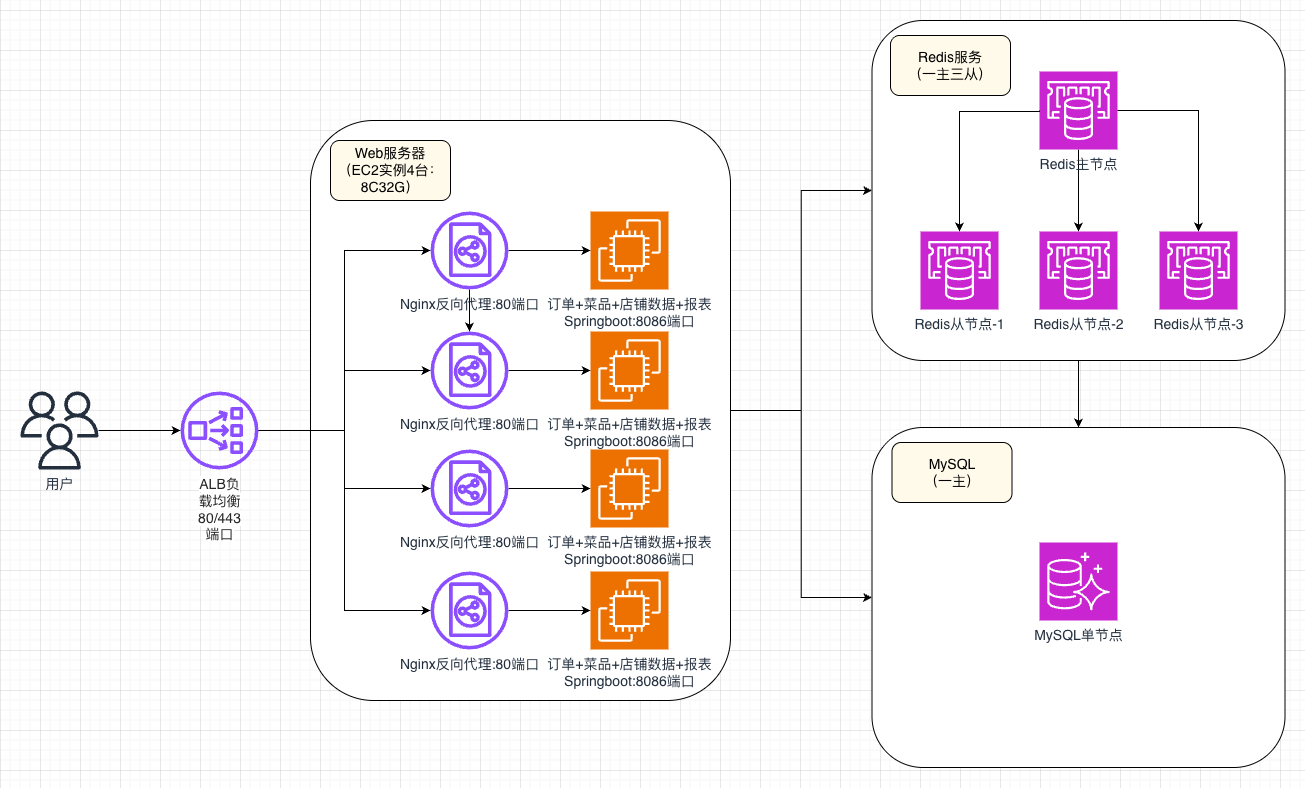

The diagram above was exported from draw.io. Its source (the exported page's mxGraphModel, read from the mxfile embedded in the PNG):
<mxGraphModel dx="1803" dy="578" grid="1" gridSize="10" guides="1" tooltips="1" connect="1" arrows="1" fold="1" page="1" pageScale="1" pageWidth="827" pageHeight="1169" math="0" shadow="0">
  <root>
    <mxCell id="0" />
    <mxCell id="1" parent="0" />
    <mxCell id="AtnITzgTZyCiTQVLiEBw-76" edge="1" parent="1" source="AtnITzgTZyCiTQVLiEBw-30" style="edgeStyle=orthogonalEdgeStyle;rounded=0;orthogonalLoop=1;jettySize=auto;html=1;entryX=0;entryY=0.5;entryDx=0;entryDy=0;fontSize=14;" target="AtnITzgTZyCiTQVLiEBw-53" value="">
      <mxGeometry relative="1" as="geometry">
        <mxPoint x="730" y="210" as="targetPoint" />
      </mxGeometry>
    </mxCell>
    <mxCell id="AtnITzgTZyCiTQVLiEBw-78" edge="1" parent="1" source="AtnITzgTZyCiTQVLiEBw-30" style="edgeStyle=orthogonalEdgeStyle;rounded=0;orthogonalLoop=1;jettySize=auto;html=1;entryX=0;entryY=0.5;entryDx=0;entryDy=0;fontSize=14;" target="AtnITzgTZyCiTQVLiEBw-56" value="">
      <mxGeometry relative="1" as="geometry">
        <mxPoint x="840" y="400" as="targetPoint" />
      </mxGeometry>
    </mxCell>
    <mxCell id="AtnITzgTZyCiTQVLiEBw-30" parent="1" style="rounded=1;whiteSpace=wrap;html=1;fontSize=14;" value="" vertex="1">
      <mxGeometry height="580" width="420" x="190" y="110" as="geometry" />
    </mxCell>
    <mxCell id="AtnITzgTZyCiTQVLiEBw-69" edge="1" parent="1" source="AtnITzgTZyCiTQVLiEBw-53" style="edgeStyle=orthogonalEdgeStyle;rounded=0;orthogonalLoop=1;jettySize=auto;html=1;fontSize=14;" target="AtnITzgTZyCiTQVLiEBw-56" value="">
      <mxGeometry relative="1" as="geometry" />
    </mxCell>
    <mxCell id="VKqbtGtvICu93JZizhNM-19" edge="1" parent="1" source="VKqbtGtvICu93JZizhNM-1" style="edgeStyle=orthogonalEdgeStyle;rounded=0;orthogonalLoop=1;jettySize=auto;html=1;fontSize=14;" target="VKqbtGtvICu93JZizhNM-3" value="">
      <mxGeometry relative="1" as="geometry" />
    </mxCell>
    <mxCell id="VKqbtGtvICu93JZizhNM-1" parent="1" style="sketch=0;outlineConnect=0;fontColor=#232F3E;gradientColor=none;fillColor=#232F3D;strokeColor=none;dashed=0;verticalLabelPosition=bottom;verticalAlign=top;align=center;html=1;fontSize=14;fontStyle=0;aspect=fixed;pointerEvents=1;shape=mxgraph.aws4.users;" value="用户" vertex="1">
      <mxGeometry height="78" width="78" x="-100" y="381" as="geometry" />
    </mxCell>
    <mxCell id="AtnITzgTZyCiTQVLiEBw-46" edge="1" parent="1" source="VKqbtGtvICu93JZizhNM-3" style="edgeStyle=orthogonalEdgeStyle;rounded=0;orthogonalLoop=1;jettySize=auto;html=1;fontSize=14;" target="AtnITzgTZyCiTQVLiEBw-38" value="">
      <mxGeometry relative="1" as="geometry">
        <mxPoint x="197" y="420" as="targetPoint" />
      </mxGeometry>
    </mxCell>
    <mxCell id="VKqbtGtvICu93JZizhNM-3" parent="1" style="sketch=0;outlineConnect=0;fontColor=#232F3E;gradientColor=none;fillColor=#8C4FFF;strokeColor=none;dashed=0;verticalLabelPosition=bottom;verticalAlign=top;align=center;html=1;fontSize=14;fontStyle=0;aspect=fixed;pointerEvents=1;shape=mxgraph.aws4.network_load_balancer;" value="&lt;div&gt;&lt;font face=&quot;Helvetica&quot;&gt;&lt;span style=&quot;color: rgba(0, 0, 0, 0.85); text-align: left; text-wrap-mode: wrap; background-color: rgb(255, 255, 255);&quot;&gt;&lt;font&gt;ALB负载均衡&lt;/font&gt;&lt;/span&gt;&lt;/font&gt;&lt;/div&gt;&lt;div&gt;&lt;font face=&quot;Helvetica&quot;&gt;&lt;span style=&quot;background-color: light-dark(rgb(255, 255, 255), rgb(18, 18, 18)); color: light-dark(rgba(0, 0, 0, 0.85), rgba(237, 237, 237, 0.85)); text-align: left; text-wrap-mode: wrap;&quot;&gt;80/443 端口&lt;/span&gt;&lt;/font&gt;&lt;/div&gt;" vertex="1">
      <mxGeometry height="78" width="78" x="60" y="381" as="geometry" />
    </mxCell>
    <mxCell id="AtnITzgTZyCiTQVLiEBw-47" edge="1" parent="1" source="VKqbtGtvICu93JZizhNM-3" style="edgeStyle=orthogonalEdgeStyle;rounded=0;orthogonalLoop=1;jettySize=auto;html=1;fontSize=14;" target="AtnITzgTZyCiTQVLiEBw-37" value="">
      <mxGeometry relative="1" as="geometry">
        <mxPoint x="190" y="460" as="sourcePoint" />
        <mxPoint x="362" y="518" as="targetPoint" />
      </mxGeometry>
    </mxCell>
    <mxCell id="AtnITzgTZyCiTQVLiEBw-48" edge="1" parent="1" source="VKqbtGtvICu93JZizhNM-3" style="edgeStyle=orthogonalEdgeStyle;rounded=0;orthogonalLoop=1;jettySize=auto;html=1;fontSize=14;" target="AtnITzgTZyCiTQVLiEBw-36" value="">
      <mxGeometry relative="1" as="geometry">
        <Array as="points">
          <mxPoint x="224" y="420" />
          <mxPoint x="224" y="240" />
        </Array>
        <mxPoint x="160" y="480" as="sourcePoint" />
        <mxPoint x="220" y="230" as="targetPoint" />
      </mxGeometry>
    </mxCell>
    <mxCell id="AtnITzgTZyCiTQVLiEBw-51" edge="1" parent="1" style="edgeStyle=orthogonalEdgeStyle;rounded=0;orthogonalLoop=1;jettySize=auto;html=1;fontSize=14;" target="AtnITzgTZyCiTQVLiEBw-39" value="">
      <mxGeometry relative="1" as="geometry">
        <Array as="points">
          <mxPoint x="224" y="420" />
          <mxPoint x="224" y="600" />
        </Array>
        <mxPoint x="138" y="420" as="sourcePoint" />
        <mxPoint x="298" y="610" as="targetPoint" />
      </mxGeometry>
    </mxCell>
    <mxCell id="AtnITzgTZyCiTQVLiEBw-71" connectable="0" parent="1" style="group;fontSize=14;" value="" vertex="1">
      <mxGeometry height="340" width="413" x="751.5" y="417" as="geometry" />
    </mxCell>
    <mxCell id="AtnITzgTZyCiTQVLiEBw-56" parent="AtnITzgTZyCiTQVLiEBw-71" style="rounded=1;whiteSpace=wrap;html=1;fontSize=14;" value="" vertex="1">
      <mxGeometry height="340" width="413" as="geometry" />
    </mxCell>
    <mxCell id="VKqbtGtvICu93JZizhNM-14" parent="AtnITzgTZyCiTQVLiEBw-71" style="sketch=0;points=[[0,0,0],[0.25,0,0],[0.5,0,0],[0.75,0,0],[1,0,0],[0,1,0],[0.25,1,0],[0.5,1,0],[0.75,1,0],[1,1,0],[0,0.25,0],[0,0.5,0],[0,0.75,0],[1,0.25,0],[1,0.5,0],[1,0.75,0]];outlineConnect=0;fontColor=#232F3E;fillColor=#C925D1;strokeColor=#ffffff;dashed=0;verticalLabelPosition=bottom;verticalAlign=top;align=center;html=1;fontSize=14;fontStyle=0;aspect=fixed;shape=mxgraph.aws4.resourceIcon;resIcon=mxgraph.aws4.aurora;" value="MySQL单节点" vertex="1">
      <mxGeometry height="78" width="78" x="167.5" y="115" as="geometry" />
    </mxCell>
    <mxCell id="AtnITzgTZyCiTQVLiEBw-57" parent="AtnITzgTZyCiTQVLiEBw-71" style="rounded=1;whiteSpace=wrap;html=1;fillColor=#FFFAEA;fontSize=14;" value="MySQL&lt;br&gt;&lt;div&gt;（&lt;span style=&quot;background-color: transparent; color: light-dark(rgb(0, 0, 0), rgb(255, 255, 255));&quot;&gt;一主）&lt;/span&gt;&lt;/div&gt;" vertex="1">
      <mxGeometry height="60" width="120" x="20" y="15" as="geometry" />
    </mxCell>
    <mxCell id="AtnITzgTZyCiTQVLiEBw-72" connectable="0" parent="1" style="group;fontSize=14;" value="" vertex="1">
      <mxGeometry height="340" width="413" x="751.5" y="10" as="geometry" />
    </mxCell>
    <mxCell id="AtnITzgTZyCiTQVLiEBw-53" parent="AtnITzgTZyCiTQVLiEBw-72" style="rounded=1;whiteSpace=wrap;html=1;fontSize=14;" value="" vertex="1">
      <mxGeometry height="340" width="413" as="geometry" />
    </mxCell>
    <mxCell id="AtnITzgTZyCiTQVLiEBw-22" edge="1" parent="AtnITzgTZyCiTQVLiEBw-72" source="VKqbtGtvICu93JZizhNM-13" style="edgeStyle=orthogonalEdgeStyle;rounded=0;orthogonalLoop=1;jettySize=auto;html=1;fontSize=14;" target="AtnITzgTZyCiTQVLiEBw-20" value="">
      <mxGeometry relative="1" as="geometry" />
    </mxCell>
    <mxCell id="VKqbtGtvICu93JZizhNM-13" parent="AtnITzgTZyCiTQVLiEBw-72" style="sketch=0;points=[[0,0,0],[0.25,0,0],[0.5,0,0],[0.75,0,0],[1,0,0],[0,1,0],[0.25,1,0],[0.5,1,0],[0.75,1,0],[1,1,0],[0,0.25,0],[0,0.5,0],[0,0.75,0],[1,0.25,0],[1,0.5,0],[1,0.75,0]];outlineConnect=0;fontColor=#232F3E;fillColor=#C925D1;strokeColor=#ffffff;dashed=0;verticalLabelPosition=bottom;verticalAlign=top;align=center;html=1;fontSize=14;fontStyle=0;aspect=fixed;shape=mxgraph.aws4.resourceIcon;resIcon=mxgraph.aws4.elasticache;" value="Redis主节点" vertex="1">
      <mxGeometry height="78" width="78" x="167.5" y="51" as="geometry" />
    </mxCell>
    <mxCell id="AtnITzgTZyCiTQVLiEBw-18" parent="AtnITzgTZyCiTQVLiEBw-72" style="sketch=0;points=[[0,0,0],[0.25,0,0],[0.5,0,0],[0.75,0,0],[1,0,0],[0,1,0],[0.25,1,0],[0.5,1,0],[0.75,1,0],[1,1,0],[0,0.25,0],[0,0.5,0],[0,0.75,0],[1,0.25,0],[1,0.5,0],[1,0.75,0]];outlineConnect=0;fontColor=#232F3E;fillColor=#C925D1;strokeColor=#ffffff;dashed=0;verticalLabelPosition=bottom;verticalAlign=top;align=center;html=1;fontSize=14;fontStyle=0;aspect=fixed;shape=mxgraph.aws4.resourceIcon;resIcon=mxgraph.aws4.elasticache;" value="Redis从节点-1" vertex="1">
      <mxGeometry height="78" width="78" x="48.5" y="211" as="geometry" />
    </mxCell>
    <mxCell id="AtnITzgTZyCiTQVLiEBw-20" parent="AtnITzgTZyCiTQVLiEBw-72" style="sketch=0;points=[[0,0,0],[0.25,0,0],[0.5,0,0],[0.75,0,0],[1,0,0],[0,1,0],[0.25,1,0],[0.5,1,0],[0.75,1,0],[1,1,0],[0,0.25,0],[0,0.5,0],[0,0.75,0],[1,0.25,0],[1,0.5,0],[1,0.75,0]];outlineConnect=0;fontColor=#232F3E;fillColor=#C925D1;strokeColor=#ffffff;dashed=0;verticalLabelPosition=bottom;verticalAlign=top;align=center;html=1;fontSize=14;fontStyle=0;aspect=fixed;shape=mxgraph.aws4.resourceIcon;resIcon=mxgraph.aws4.elasticache;" value="Redis从节点-2" vertex="1">
      <mxGeometry height="78" width="78" x="167.5" y="211" as="geometry" />
    </mxCell>
    <mxCell id="AtnITzgTZyCiTQVLiEBw-21" parent="AtnITzgTZyCiTQVLiEBw-72" style="sketch=0;points=[[0,0,0],[0.25,0,0],[0.5,0,0],[0.75,0,0],[1,0,0],[0,1,0],[0.25,1,0],[0.5,1,0],[0.75,1,0],[1,1,0],[0,0.25,0],[0,0.5,0],[0,0.75,0],[1,0.25,0],[1,0.5,0],[1,0.75,0]];outlineConnect=0;fontColor=#232F3E;fillColor=#C925D1;strokeColor=#ffffff;dashed=0;verticalLabelPosition=bottom;verticalAlign=top;align=center;html=1;fontSize=14;fontStyle=0;aspect=fixed;shape=mxgraph.aws4.resourceIcon;resIcon=mxgraph.aws4.elasticache;" value="Redis从节点-3" vertex="1">
      <mxGeometry height="78" width="78" x="287.5" y="211" as="geometry" />
    </mxCell>
    <mxCell id="AtnITzgTZyCiTQVLiEBw-23" edge="1" parent="AtnITzgTZyCiTQVLiEBw-72" source="VKqbtGtvICu93JZizhNM-13" style="edgeStyle=orthogonalEdgeStyle;rounded=0;orthogonalLoop=1;jettySize=auto;html=1;entryX=0.5;entryY=0;entryDx=0;entryDy=0;entryPerimeter=0;exitX=1;exitY=0.5;exitDx=0;exitDy=0;exitPerimeter=0;fontSize=14;" target="AtnITzgTZyCiTQVLiEBw-21" value="">
      <mxGeometry relative="1" as="geometry">
        <mxPoint x="317.5" y="129" as="sourcePoint" />
        <mxPoint x="317.5" y="211" as="targetPoint" />
      </mxGeometry>
    </mxCell>
    <mxCell id="AtnITzgTZyCiTQVLiEBw-24" edge="1" parent="AtnITzgTZyCiTQVLiEBw-72" source="VKqbtGtvICu93JZizhNM-13" style="edgeStyle=orthogonalEdgeStyle;rounded=0;orthogonalLoop=1;jettySize=auto;html=1;entryX=0.5;entryY=0;entryDx=0;entryDy=0;entryPerimeter=0;exitX=0;exitY=0.5;exitDx=0;exitDy=0;exitPerimeter=0;fontSize=14;" target="AtnITzgTZyCiTQVLiEBw-18" value="">
      <mxGeometry relative="1" as="geometry">
        <Array as="points">
          <mxPoint x="167.5" y="91" />
          <mxPoint x="87.5" y="91" />
        </Array>
        <mxPoint x="157.5" y="91" as="sourcePoint" />
        <mxPoint x="77.5" y="211" as="targetPoint" />
      </mxGeometry>
    </mxCell>
    <mxCell id="AtnITzgTZyCiTQVLiEBw-54" parent="AtnITzgTZyCiTQVLiEBw-72" style="rounded=1;whiteSpace=wrap;html=1;fillColor=#FFFAEA;fontSize=14;" value="Redis服务&lt;div&gt;（&lt;span style=&quot;background-color: transparent; color: light-dark(rgb(0, 0, 0), rgb(255, 255, 255));&quot;&gt;一主三从）&lt;/span&gt;&lt;/div&gt;" vertex="1">
      <mxGeometry height="60" width="120" x="18.5" y="15" as="geometry" />
    </mxCell>
    <mxCell id="VKqbtGtvICu93JZizhNM-7" parent="1" style="sketch=0;points=[[0,0,0],[0.25,0,0],[0.5,0,0],[0.75,0,0],[1,0,0],[0,1,0],[0.25,1,0],[0.5,1,0],[0.75,1,0],[1,1,0],[0,0.25,0],[0,0.5,0],[0,0.75,0],[1,0.25,0],[1,0.5,0],[1,0.75,0]];outlineConnect=0;fontColor=#232F3E;fillColor=#ED7100;strokeColor=#ffffff;dashed=0;verticalLabelPosition=bottom;verticalAlign=top;align=center;html=1;fontSize=14;fontStyle=0;aspect=fixed;shape=mxgraph.aws4.resourceIcon;resIcon=mxgraph.aws4.ec2;" value="订单+菜品+店铺数据+报表&lt;br&gt;&lt;div&gt;Springboot:8086端口&lt;/div&gt;" vertex="1">
      <mxGeometry height="78" width="78" x="470" y="201" as="geometry" />
    </mxCell>
    <mxCell id="AtnITzgTZyCiTQVLiEBw-4" parent="1" style="sketch=0;points=[[0,0,0],[0.25,0,0],[0.5,0,0],[0.75,0,0],[1,0,0],[0,1,0],[0.25,1,0],[0.5,1,0],[0.75,1,0],[1,1,0],[0,0.25,0],[0,0.5,0],[0,0.75,0],[1,0.25,0],[1,0.5,0],[1,0.75,0]];outlineConnect=0;fontColor=#232F3E;fillColor=#ED7100;strokeColor=#ffffff;dashed=0;verticalLabelPosition=bottom;verticalAlign=top;align=center;html=1;fontSize=14;fontStyle=0;aspect=fixed;shape=mxgraph.aws4.resourceIcon;resIcon=mxgraph.aws4.ec2;" value="订单+菜品+店铺数据+报表&lt;br&gt;&lt;div&gt;Springboot:8086端口&lt;/div&gt;" vertex="1">
      <mxGeometry height="78" width="78" x="470" y="321" as="geometry" />
    </mxCell>
    <mxCell id="AtnITzgTZyCiTQVLiEBw-5" parent="1" style="sketch=0;points=[[0,0,0],[0.25,0,0],[0.5,0,0],[0.75,0,0],[1,0,0],[0,1,0],[0.25,1,0],[0.5,1,0],[0.75,1,0],[1,1,0],[0,0.25,0],[0,0.5,0],[0,0.75,0],[1,0.25,0],[1,0.5,0],[1,0.75,0]];outlineConnect=0;fontColor=#232F3E;fillColor=#ED7100;strokeColor=#ffffff;dashed=0;verticalLabelPosition=bottom;verticalAlign=top;align=center;html=1;fontSize=14;fontStyle=0;aspect=fixed;shape=mxgraph.aws4.resourceIcon;resIcon=mxgraph.aws4.ec2;" value="订单+菜品+店铺数据+报表&lt;br&gt;&lt;div&gt;Springboot:8086端口&lt;/div&gt;" vertex="1">
      <mxGeometry height="78" width="78" x="470" y="439" as="geometry" />
    </mxCell>
    <mxCell id="AtnITzgTZyCiTQVLiEBw-6" parent="1" style="sketch=0;points=[[0,0,0],[0.25,0,0],[0.5,0,0],[0.75,0,0],[1,0,0],[0,1,0],[0.25,1,0],[0.5,1,0],[0.75,1,0],[1,1,0],[0,0.25,0],[0,0.5,0],[0,0.75,0],[1,0.25,0],[1,0.5,0],[1,0.75,0]];outlineConnect=0;fontColor=#232F3E;fillColor=#ED7100;strokeColor=#ffffff;dashed=0;verticalLabelPosition=bottom;verticalAlign=top;align=center;html=1;fontSize=14;fontStyle=0;aspect=fixed;shape=mxgraph.aws4.resourceIcon;resIcon=mxgraph.aws4.ec2;" value="订单+菜品+店铺数据+报表&lt;br&gt;&lt;div&gt;Springboot:8086端口&lt;/div&gt;" vertex="1">
      <mxGeometry height="78" width="78" x="470" y="561" as="geometry" />
    </mxCell>
    <mxCell id="AtnITzgTZyCiTQVLiEBw-29" parent="1" style="rounded=1;whiteSpace=wrap;html=1;fillColor=#FFFAEA;fontSize=14;" value="Web服务器&lt;div&gt;（&lt;span style=&quot;background-color: transparent; color: light-dark(rgb(0, 0, 0), rgb(255, 255, 255));&quot;&gt;EC2实例4台：8C32G）&lt;/span&gt;&lt;/div&gt;" vertex="1">
      <mxGeometry height="60" width="120" x="210" y="130" as="geometry" />
    </mxCell>
    <mxCell id="AtnITzgTZyCiTQVLiEBw-40" edge="1" parent="1" source="AtnITzgTZyCiTQVLiEBw-36" style="edgeStyle=orthogonalEdgeStyle;rounded=0;orthogonalLoop=1;jettySize=auto;html=1;fontSize=14;" target="VKqbtGtvICu93JZizhNM-7" value="">
      <mxGeometry relative="1" as="geometry" />
    </mxCell>
    <mxCell id="AtnITzgTZyCiTQVLiEBw-74" edge="1" parent="1" source="AtnITzgTZyCiTQVLiEBw-36" style="edgeStyle=orthogonalEdgeStyle;rounded=0;orthogonalLoop=1;jettySize=auto;html=1;fontSize=14;" target="AtnITzgTZyCiTQVLiEBw-37" value="">
      <mxGeometry relative="1" as="geometry" />
    </mxCell>
    <mxCell id="AtnITzgTZyCiTQVLiEBw-36" parent="1" style="sketch=0;outlineConnect=0;fontColor=#232F3E;gradientColor=none;fillColor=#8C4FFF;strokeColor=none;dashed=0;verticalLabelPosition=bottom;verticalAlign=top;align=center;html=1;fontSize=14;fontStyle=0;aspect=fixed;pointerEvents=1;shape=mxgraph.aws4.classic_load_balancer;" value="Nginx反向代理:80端口" vertex="1">
      <mxGeometry height="78" width="78" x="310" y="201" as="geometry" />
    </mxCell>
    <mxCell id="AtnITzgTZyCiTQVLiEBw-41" edge="1" parent="1" source="AtnITzgTZyCiTQVLiEBw-37" style="edgeStyle=orthogonalEdgeStyle;rounded=0;orthogonalLoop=1;jettySize=auto;html=1;fontSize=14;" target="AtnITzgTZyCiTQVLiEBw-4" value="">
      <mxGeometry relative="1" as="geometry" />
    </mxCell>
    <mxCell id="AtnITzgTZyCiTQVLiEBw-37" parent="1" style="sketch=0;outlineConnect=0;fontColor=#232F3E;gradientColor=none;fillColor=#8C4FFF;strokeColor=none;dashed=0;verticalLabelPosition=bottom;verticalAlign=top;align=center;html=1;fontSize=14;fontStyle=0;aspect=fixed;pointerEvents=1;shape=mxgraph.aws4.classic_load_balancer;" value="Nginx反向代理:80端口" vertex="1">
      <mxGeometry height="78" width="78" x="310" y="321" as="geometry" />
    </mxCell>
    <mxCell id="AtnITzgTZyCiTQVLiEBw-42" edge="1" parent="1" source="AtnITzgTZyCiTQVLiEBw-38" style="edgeStyle=orthogonalEdgeStyle;rounded=0;orthogonalLoop=1;jettySize=auto;html=1;fontSize=14;" target="AtnITzgTZyCiTQVLiEBw-5" value="">
      <mxGeometry relative="1" as="geometry" />
    </mxCell>
    <mxCell id="AtnITzgTZyCiTQVLiEBw-38" parent="1" style="sketch=0;outlineConnect=0;fontColor=#232F3E;gradientColor=none;fillColor=#8C4FFF;strokeColor=none;dashed=0;verticalLabelPosition=bottom;verticalAlign=top;align=center;html=1;fontSize=14;fontStyle=0;aspect=fixed;pointerEvents=1;shape=mxgraph.aws4.classic_load_balancer;" value="Nginx反向代理:80端口" vertex="1">
      <mxGeometry height="78" width="78" x="310" y="439" as="geometry" />
    </mxCell>
    <mxCell id="AtnITzgTZyCiTQVLiEBw-43" edge="1" parent="1" source="AtnITzgTZyCiTQVLiEBw-39" style="edgeStyle=orthogonalEdgeStyle;rounded=0;orthogonalLoop=1;jettySize=auto;html=1;fontSize=14;" target="AtnITzgTZyCiTQVLiEBw-6" value="">
      <mxGeometry relative="1" as="geometry" />
    </mxCell>
    <mxCell id="AtnITzgTZyCiTQVLiEBw-39" parent="1" style="sketch=0;outlineConnect=0;fontColor=#232F3E;gradientColor=none;fillColor=#8C4FFF;strokeColor=none;dashed=0;verticalLabelPosition=bottom;verticalAlign=top;align=center;html=1;fontSize=14;fontStyle=0;aspect=fixed;pointerEvents=1;shape=mxgraph.aws4.classic_load_balancer;" value="Nginx反向代理:80端口" vertex="1">
      <mxGeometry height="78" width="78" x="310" y="561" as="geometry" />
    </mxCell>
  </root>
</mxGraphModel>